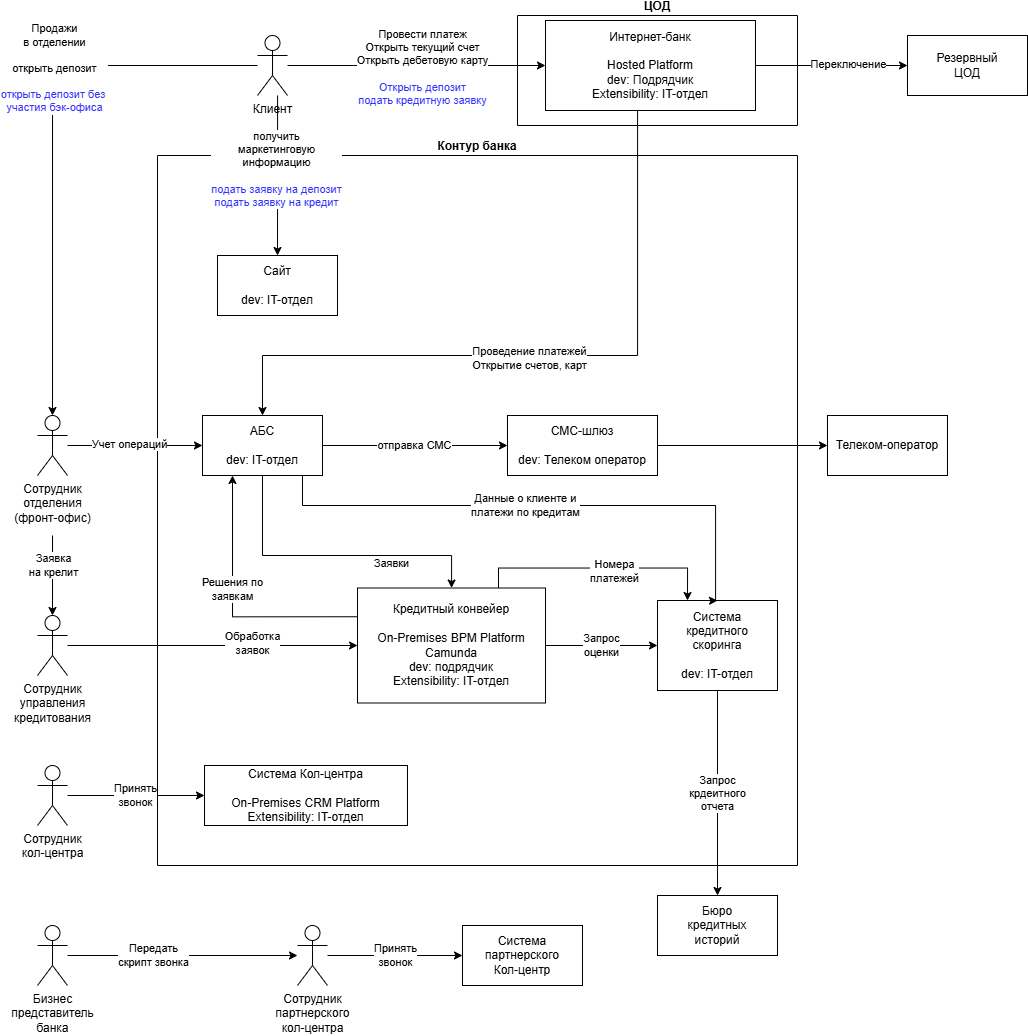

The diagram above was exported from draw.io. Its source (the exported page's mxGraphModel, read from the mxfile embedded in the PNG):
<mxGraphModel dx="1341" dy="2098" grid="1" gridSize="10" guides="1" tooltips="1" connect="1" arrows="1" fold="1" page="1" pageScale="1" pageWidth="827" pageHeight="1169" math="0" shadow="0">
  <root>
    <mxCell id="0" />
    <mxCell id="1" parent="0" />
    <mxCell id="sM1xXbEZCuo429Z1Tlu--53" parent="1" style="swimlane;startSize=0;verticalAlign=bottom;" value="ЦОД" vertex="1">
      <mxGeometry height="110" width="280" x="560" y="-60" as="geometry" />
    </mxCell>
    <mxCell id="sM1xXbEZCuo429Z1Tlu--2" parent="sM1xXbEZCuo429Z1Tlu--53" style="rounded=0;whiteSpace=wrap;html=1;" value="Интернет-банк&lt;br&gt;&lt;br&gt;Hosted Platform&lt;br&gt;dev: Подрядчик&lt;br&gt;Extensibility: IT-отдел" vertex="1">
      <mxGeometry height="90" width="210" x="28" y="5" as="geometry" />
    </mxCell>
    <mxCell id="sM1xXbEZCuo429Z1Tlu--51" parent="1" style="swimlane;startSize=0;labelPosition=center;verticalLabelPosition=top;align=center;verticalAlign=bottom;" value="Контур банка" vertex="1">
      <mxGeometry height="710" width="640" x="200" y="80" as="geometry" />
    </mxCell>
    <mxCell id="sM1xXbEZCuo429Z1Tlu--1" parent="sM1xXbEZCuo429Z1Tlu--51" style="rounded=0;whiteSpace=wrap;html=1;" value="Сайт&lt;br&gt;&lt;br&gt;dev: IT-отдел" vertex="1">
      <mxGeometry height="60" width="120" x="60" y="100" as="geometry" />
    </mxCell>
    <mxCell id="sM1xXbEZCuo429Z1Tlu--32" parent="sM1xXbEZCuo429Z1Tlu--51" style="rounded=0;whiteSpace=wrap;html=1;" value="СМС-шлюз&lt;br&gt;&lt;br&gt;dev: Телеком оператор" vertex="1">
      <mxGeometry height="60" width="150" x="350" y="260" as="geometry" />
    </mxCell>
    <mxCell id="yUdzHL4egfT9JHROlGoU-4" edge="1" parent="sM1xXbEZCuo429Z1Tlu--51" source="sM1xXbEZCuo429Z1Tlu--35" style="edgeStyle=orthogonalEdgeStyle;rounded=0;orthogonalLoop=1;jettySize=auto;html=1;exitX=0.75;exitY=0;exitDx=0;exitDy=0;entryX=0.25;entryY=0;entryDx=0;entryDy=0;" target="sM1xXbEZCuo429Z1Tlu--36">
      <mxGeometry relative="1" as="geometry" />
    </mxCell>
    <mxCell id="yUdzHL4egfT9JHROlGoU-5" connectable="0" parent="yUdzHL4egfT9JHROlGoU-4" style="edgeLabel;html=1;align=center;verticalAlign=middle;resizable=0;points=[];" value="Номера&lt;br&gt;платежей" vertex="1">
      <mxGeometry relative="1" x="0.1232" y="-3" as="geometry">
        <mxPoint x="-1" as="offset" />
      </mxGeometry>
    </mxCell>
    <mxCell id="sM1xXbEZCuo429Z1Tlu--35" parent="sM1xXbEZCuo429Z1Tlu--51" style="rounded=0;whiteSpace=wrap;html=1;" value="Кредитный конвейер&lt;br&gt;&lt;br&gt;On-Premises BPM&amp;nbsp;Platform &lt;br&gt;Camunda&lt;br&gt;dev: подрядчик&lt;br&gt;Extensibility: IT-отдел" vertex="1">
      <mxGeometry height="115" width="188" x="200" y="432.5" as="geometry" />
    </mxCell>
    <mxCell id="sM1xXbEZCuo429Z1Tlu--15" parent="sM1xXbEZCuo429Z1Tlu--51" style="rounded=0;whiteSpace=wrap;html=1;" value="Система Кол-центра&lt;br&gt;&lt;br&gt;On-Premises CRM Platform&lt;br&gt;Extensibility: IT-отдел" vertex="1">
      <mxGeometry height="60" width="203" x="47" y="610" as="geometry" />
    </mxCell>
    <mxCell id="sM1xXbEZCuo429Z1Tlu--37" edge="1" parent="sM1xXbEZCuo429Z1Tlu--51" source="sM1xXbEZCuo429Z1Tlu--35" style="edgeStyle=orthogonalEdgeStyle;rounded=0;orthogonalLoop=1;jettySize=auto;html=1;entryX=0;entryY=0.5;entryDx=0;entryDy=0;" target="sM1xXbEZCuo429Z1Tlu--36" value="Запрос&lt;br&gt;оценки">
      <mxGeometry relative="1" as="geometry" />
    </mxCell>
    <mxCell id="sM1xXbEZCuo429Z1Tlu--36" parent="sM1xXbEZCuo429Z1Tlu--51" style="rounded=0;whiteSpace=wrap;html=1;" value="Система&lt;br&gt;кредитного&lt;br&gt;скоринга&lt;br&gt;&lt;br&gt;dev: IT-отдел" vertex="1">
      <mxGeometry height="90" width="120" x="500" y="445" as="geometry" />
    </mxCell>
    <mxCell id="sM1xXbEZCuo429Z1Tlu--46" parent="sM1xXbEZCuo429Z1Tlu--51" style="rounded=0;whiteSpace=wrap;html=1;" value="Бюро&lt;br&gt;кредитных&lt;br&gt;историй" vertex="1">
      <mxGeometry height="60" width="120" x="500" y="740" as="geometry" />
    </mxCell>
    <mxCell id="sM1xXbEZCuo429Z1Tlu--47" edge="1" parent="sM1xXbEZCuo429Z1Tlu--51" source="sM1xXbEZCuo429Z1Tlu--36" style="edgeStyle=orthogonalEdgeStyle;rounded=0;orthogonalLoop=1;jettySize=auto;html=1;entryX=0.5;entryY=0;entryDx=0;entryDy=0;" target="sM1xXbEZCuo429Z1Tlu--46" value="Запрос&lt;br&gt;крдеитного&lt;br&gt;отчета">
      <mxGeometry relative="1" as="geometry" />
    </mxCell>
    <mxCell id="yUdzHL4egfT9JHROlGoU-2" edge="1" parent="sM1xXbEZCuo429Z1Tlu--51" source="sM1xXbEZCuo429Z1Tlu--9" style="edgeStyle=orthogonalEdgeStyle;rounded=0;orthogonalLoop=1;jettySize=auto;html=1;" target="sM1xXbEZCuo429Z1Tlu--35">
      <mxGeometry relative="1" as="geometry">
        <Array as="points">
          <mxPoint x="105" y="400" />
          <mxPoint x="294" y="400" />
        </Array>
      </mxGeometry>
    </mxCell>
    <mxCell id="yUdzHL4egfT9JHROlGoU-3" connectable="0" parent="yUdzHL4egfT9JHROlGoU-2" style="edgeLabel;html=1;align=center;verticalAlign=middle;resizable=0;points=[];" value="Заявки" vertex="1">
      <mxGeometry relative="1" x="0.3786" y="-7" as="geometry">
        <mxPoint as="offset" />
      </mxGeometry>
    </mxCell>
    <mxCell id="sM1xXbEZCuo429Z1Tlu--48" edge="1" parent="sM1xXbEZCuo429Z1Tlu--51" style="edgeStyle=orthogonalEdgeStyle;rounded=0;orthogonalLoop=1;jettySize=auto;html=1;entryX=0.5;entryY=0;entryDx=0;entryDy=0;exitX=0.5;exitY=1;exitDx=0;exitDy=0;" target="sM1xXbEZCuo429Z1Tlu--36" value="Данные&amp;nbsp;&lt;span style=&quot;background-color: light-dark(#ffffff, var(--ge-dark-color, #121212)); color: light-dark(rgb(0, 0, 0), rgb(255, 255, 255));&quot;&gt;о клиенте и&lt;br&gt;платежи по кредитам&lt;/span&gt;">
      <mxGeometry relative="1" as="geometry">
        <Array as="points">
          <mxPoint x="145" y="320" />
          <mxPoint x="145" y="350" />
          <mxPoint x="558" y="350" />
          <mxPoint x="558" y="445" />
        </Array>
        <mxPoint x="110" y="320" as="sourcePoint" />
        <mxPoint x="557.5600000000002" y="461.5" as="targetPoint" />
      </mxGeometry>
    </mxCell>
    <mxCell id="sM1xXbEZCuo429Z1Tlu--13" edge="1" parent="1" source="sM1xXbEZCuo429Z1Tlu--2" style="edgeStyle=orthogonalEdgeStyle;rounded=0;orthogonalLoop=1;jettySize=auto;html=1;entryX=0.5;entryY=0;entryDx=0;entryDy=0;" target="sM1xXbEZCuo429Z1Tlu--9">
      <mxGeometry relative="1" as="geometry">
        <Array as="points">
          <mxPoint x="680" y="280" />
          <mxPoint x="305" y="280" />
        </Array>
      </mxGeometry>
    </mxCell>
    <mxCell id="sM1xXbEZCuo429Z1Tlu--14" connectable="0" parent="sM1xXbEZCuo429Z1Tlu--13" style="edgeLabel;html=1;align=center;verticalAlign=middle;resizable=0;points=[];" value="Проведение платежей&lt;br&gt;Открытие счетов, карт" vertex="1">
      <mxGeometry relative="1" x="0.0383" y="2" as="geometry">
        <mxPoint as="offset" />
      </mxGeometry>
    </mxCell>
    <mxCell id="sM1xXbEZCuo429Z1Tlu--30" edge="1" parent="1" source="sM1xXbEZCuo429Z1Tlu--2" style="edgeStyle=orthogonalEdgeStyle;rounded=0;orthogonalLoop=1;jettySize=auto;html=1;entryX=0;entryY=0.5;entryDx=0;entryDy=0;" target="sM1xXbEZCuo429Z1Tlu--29">
      <mxGeometry relative="1" as="geometry" />
    </mxCell>
    <mxCell id="sM1xXbEZCuo429Z1Tlu--31" connectable="0" parent="sM1xXbEZCuo429Z1Tlu--30" style="edgeLabel;html=1;align=center;verticalAlign=middle;resizable=0;points=[];" value="Переключение" vertex="1">
      <mxGeometry relative="1" x="0.2174" y="3" as="geometry">
        <mxPoint y="1" as="offset" />
      </mxGeometry>
    </mxCell>
    <mxCell id="sM1xXbEZCuo429Z1Tlu--6" edge="1" parent="1" source="sM1xXbEZCuo429Z1Tlu--3" style="edgeStyle=orthogonalEdgeStyle;rounded=0;orthogonalLoop=1;jettySize=auto;html=1;entryX=0;entryY=0.5;entryDx=0;entryDy=0;" target="sM1xXbEZCuo429Z1Tlu--2">
      <mxGeometry relative="1" as="geometry" />
    </mxCell>
    <mxCell id="sM1xXbEZCuo429Z1Tlu--8" connectable="0" parent="sM1xXbEZCuo429Z1Tlu--6" style="edgeLabel;html=1;align=center;verticalAlign=middle;resizable=0;points=[];" value="Провести платеж&lt;br&gt;Открыть текущий счет&lt;br&gt;Открыть дебетовую карту&lt;br&gt;&lt;br&gt;&lt;font style=&quot;color: rgb(51, 51, 255);&quot;&gt;Открыть депозит&lt;br&gt;подать кредитную заявку&lt;/font&gt;" vertex="1">
      <mxGeometry relative="1" x="0.04" y="-1" as="geometry">
        <mxPoint as="offset" />
      </mxGeometry>
    </mxCell>
    <mxCell id="sM1xXbEZCuo429Z1Tlu--25" edge="1" parent="1" source="sM1xXbEZCuo429Z1Tlu--3" style="edgeStyle=orthogonalEdgeStyle;rounded=0;orthogonalLoop=1;jettySize=auto;html=1;entryX=0.5;entryY=0;entryDx=0;entryDy=0;" target="sM1xXbEZCuo429Z1Tlu--1">
      <mxGeometry relative="1" as="geometry">
        <Array as="points">
          <mxPoint x="320" y="120" />
          <mxPoint x="320" y="120" />
        </Array>
      </mxGeometry>
    </mxCell>
    <mxCell id="sM1xXbEZCuo429Z1Tlu--26" connectable="0" parent="sM1xXbEZCuo429Z1Tlu--25" style="edgeLabel;html=1;align=center;verticalAlign=middle;resizable=0;points=[];" value="получить&lt;br&gt;маркетинговую&lt;br&gt;информацию&lt;br&gt;&lt;br&gt;&lt;font style=&quot;color: rgb(51, 51, 255);&quot;&gt;подать заявку на депозит&lt;br&gt;подать заявку на кредит&lt;/font&gt;" vertex="1">
      <mxGeometry relative="1" x="-0.0781" y="-2" as="geometry">
        <mxPoint as="offset" />
      </mxGeometry>
    </mxCell>
    <mxCell id="sM1xXbEZCuo429Z1Tlu--27" edge="1" parent="1" source="sM1xXbEZCuo429Z1Tlu--3" style="edgeStyle=orthogonalEdgeStyle;rounded=0;orthogonalLoop=1;jettySize=auto;html=1;entryX=0.5;entryY=0;entryDx=0;entryDy=0;entryPerimeter=0;" target="sM1xXbEZCuo429Z1Tlu--10">
      <mxGeometry relative="1" as="geometry">
        <mxPoint x="100" y="310" as="targetPoint" />
      </mxGeometry>
    </mxCell>
    <mxCell id="sM1xXbEZCuo429Z1Tlu--28" connectable="0" parent="sM1xXbEZCuo429Z1Tlu--27" style="edgeLabel;html=1;align=center;verticalAlign=middle;resizable=0;points=[];" value="Продажи&lt;br&gt;в отделении&lt;br&gt;&lt;br&gt;&lt;font style=&quot;color: rgb(0, 0, 0);&quot;&gt;открыть депозит&lt;br&gt;&lt;br&gt;&lt;/font&gt;&lt;div&gt;&lt;font style=&quot;color: rgb(51, 51, 255);&quot;&gt;открыть депозит без&amp;nbsp;&lt;br&gt;участия бэк-офиса&lt;/font&gt;&lt;/div&gt;" vertex="1">
      <mxGeometry relative="1" x="-0.2638" y="2" as="geometry">
        <mxPoint as="offset" />
      </mxGeometry>
    </mxCell>
    <mxCell id="sM1xXbEZCuo429Z1Tlu--3" parent="1" style="shape=umlActor;verticalLabelPosition=bottom;verticalAlign=top;html=1;outlineConnect=0;" value="Клиент" vertex="1">
      <mxGeometry height="60" width="30" x="300" y="-40" as="geometry" />
    </mxCell>
    <mxCell id="yUdzHL4egfT9JHROlGoU-1" edge="1" parent="1" source="sM1xXbEZCuo429Z1Tlu--9" style="edgeStyle=orthogonalEdgeStyle;rounded=0;orthogonalLoop=1;jettySize=auto;html=1;entryX=0;entryY=0.5;entryDx=0;entryDy=0;" target="sM1xXbEZCuo429Z1Tlu--32" value="отправка СМС">
      <mxGeometry relative="1" as="geometry" />
    </mxCell>
    <mxCell id="sM1xXbEZCuo429Z1Tlu--9" parent="1" style="rounded=0;whiteSpace=wrap;html=1;" value="АБС&lt;br&gt;&lt;br&gt;dev: IT-отдел" vertex="1">
      <mxGeometry height="60" width="120" x="245" y="340" as="geometry" />
    </mxCell>
    <mxCell id="sM1xXbEZCuo429Z1Tlu--11" edge="1" parent="1" source="sM1xXbEZCuo429Z1Tlu--10" style="edgeStyle=orthogonalEdgeStyle;rounded=0;orthogonalLoop=1;jettySize=auto;html=1;" target="sM1xXbEZCuo429Z1Tlu--9">
      <mxGeometry relative="1" as="geometry" />
    </mxCell>
    <mxCell id="sM1xXbEZCuo429Z1Tlu--12" connectable="0" parent="sM1xXbEZCuo429Z1Tlu--11" style="edgeLabel;html=1;align=center;verticalAlign=middle;resizable=0;points=[];" value="Учет операций" vertex="1">
      <mxGeometry relative="1" x="-0.0815" y="2" as="geometry">
        <mxPoint as="offset" />
      </mxGeometry>
    </mxCell>
    <mxCell id="sM1xXbEZCuo429Z1Tlu--44" edge="1" parent="1" style="edgeStyle=orthogonalEdgeStyle;rounded=0;orthogonalLoop=1;jettySize=auto;html=1;entryX=0.5;entryY=0;entryDx=0;entryDy=0;entryPerimeter=0;" target="sM1xXbEZCuo429Z1Tlu--38">
      <mxGeometry relative="1" as="geometry">
        <Array as="points" />
        <mxPoint x="95" y="460" as="sourcePoint" />
        <mxPoint x="445" y="580" as="targetPoint" />
      </mxGeometry>
    </mxCell>
    <mxCell id="sM1xXbEZCuo429Z1Tlu--45" connectable="0" parent="sM1xXbEZCuo429Z1Tlu--44" style="edgeLabel;html=1;align=center;verticalAlign=middle;resizable=0;points=[];" value="Заявка&lt;br&gt;на крелит" vertex="1">
      <mxGeometry relative="1" x="0.0376" y="-3" as="geometry">
        <mxPoint x="3" y="-12" as="offset" />
      </mxGeometry>
    </mxCell>
    <mxCell id="sM1xXbEZCuo429Z1Tlu--10" parent="1" style="shape=umlActor;verticalLabelPosition=bottom;verticalAlign=top;html=1;outlineConnect=0;" value="Сотрудник&lt;br&gt;отделения&lt;br&gt;(фронт-офис)" vertex="1">
      <mxGeometry height="60" width="30" x="80" y="340" as="geometry" />
    </mxCell>
    <mxCell id="sM1xXbEZCuo429Z1Tlu--17" edge="1" parent="1" source="sM1xXbEZCuo429Z1Tlu--16" style="edgeStyle=orthogonalEdgeStyle;rounded=0;orthogonalLoop=1;jettySize=auto;html=1;entryX=0;entryY=0.5;entryDx=0;entryDy=0;" target="sM1xXbEZCuo429Z1Tlu--15" value="Принять&lt;br&gt;звонок">
      <mxGeometry relative="1" as="geometry" />
    </mxCell>
    <mxCell id="sM1xXbEZCuo429Z1Tlu--16" parent="1" style="shape=umlActor;verticalLabelPosition=bottom;verticalAlign=top;html=1;outlineConnect=0;" value="Сотрудник&lt;br&gt;кол-центра" vertex="1">
      <mxGeometry height="60" width="30" x="80" y="690" as="geometry" />
    </mxCell>
    <mxCell id="sM1xXbEZCuo429Z1Tlu--18" parent="1" style="rounded=0;whiteSpace=wrap;html=1;" value="Система&lt;br&gt;партнерского&lt;br&gt;Кол-центр" vertex="1">
      <mxGeometry height="60" width="120" x="505" y="850" as="geometry" />
    </mxCell>
    <mxCell id="sM1xXbEZCuo429Z1Tlu--19" edge="1" parent="1" source="sM1xXbEZCuo429Z1Tlu--20" style="edgeStyle=orthogonalEdgeStyle;rounded=0;orthogonalLoop=1;jettySize=auto;html=1;entryX=0;entryY=0.5;entryDx=0;entryDy=0;" target="sM1xXbEZCuo429Z1Tlu--18" value="Принять&lt;br&gt;звонок">
      <mxGeometry relative="1" as="geometry" />
    </mxCell>
    <mxCell id="sM1xXbEZCuo429Z1Tlu--20" parent="1" style="shape=umlActor;verticalLabelPosition=bottom;verticalAlign=top;html=1;outlineConnect=0;" value="Сотрудник&lt;br&gt;партнерского&lt;br&gt;кол-центра" vertex="1">
      <mxGeometry height="60" width="30" x="340" y="850" as="geometry" />
    </mxCell>
    <mxCell id="sM1xXbEZCuo429Z1Tlu--22" edge="1" parent="1" source="sM1xXbEZCuo429Z1Tlu--21" style="edgeStyle=orthogonalEdgeStyle;rounded=0;orthogonalLoop=1;jettySize=auto;html=1;" target="sM1xXbEZCuo429Z1Tlu--20">
      <mxGeometry relative="1" as="geometry">
        <mxPoint x="280" y="880" as="targetPoint" />
      </mxGeometry>
    </mxCell>
    <mxCell id="sM1xXbEZCuo429Z1Tlu--23" connectable="0" parent="sM1xXbEZCuo429Z1Tlu--22" style="edgeLabel;html=1;align=center;verticalAlign=middle;resizable=0;points=[];" value="Передать&lt;br&gt;скрипт звонка" vertex="1">
      <mxGeometry relative="1" x="-0.2636" y="2" as="geometry">
        <mxPoint y="1" as="offset" />
      </mxGeometry>
    </mxCell>
    <mxCell id="sM1xXbEZCuo429Z1Tlu--21" parent="1" style="shape=umlActor;verticalLabelPosition=bottom;verticalAlign=top;html=1;outlineConnect=0;" value="Бизнес&lt;br&gt;представитель&lt;br&gt;банка" vertex="1">
      <mxGeometry height="60" width="30" x="80" y="850" as="geometry" />
    </mxCell>
    <mxCell id="sM1xXbEZCuo429Z1Tlu--34" edge="1" parent="1" source="sM1xXbEZCuo429Z1Tlu--32" style="edgeStyle=orthogonalEdgeStyle;rounded=0;orthogonalLoop=1;jettySize=auto;html=1;exitX=1;exitY=0.5;exitDx=0;exitDy=0;" target="sM1xXbEZCuo429Z1Tlu--33">
      <mxGeometry relative="1" as="geometry" />
    </mxCell>
    <mxCell id="sM1xXbEZCuo429Z1Tlu--33" parent="1" style="rounded=0;whiteSpace=wrap;html=1;" value="Телеком-оператор" vertex="1">
      <mxGeometry height="60" width="120" x="870" y="340" as="geometry" />
    </mxCell>
    <mxCell id="sM1xXbEZCuo429Z1Tlu--40" edge="1" parent="1" source="sM1xXbEZCuo429Z1Tlu--38" style="edgeStyle=orthogonalEdgeStyle;rounded=0;orthogonalLoop=1;jettySize=auto;html=1;entryX=0;entryY=0.5;entryDx=0;entryDy=0;" target="sM1xXbEZCuo429Z1Tlu--35">
      <mxGeometry relative="1" as="geometry" />
    </mxCell>
    <mxCell id="sM1xXbEZCuo429Z1Tlu--42" connectable="0" parent="sM1xXbEZCuo429Z1Tlu--40" style="edgeLabel;html=1;align=center;verticalAlign=middle;resizable=0;points=[];" value="Обработка&lt;br&gt;заявок" vertex="1">
      <mxGeometry relative="1" x="0.2703" y="3" as="geometry">
        <mxPoint as="offset" />
      </mxGeometry>
    </mxCell>
    <mxCell id="sM1xXbEZCuo429Z1Tlu--38" parent="1" style="shape=umlActor;verticalLabelPosition=bottom;verticalAlign=top;html=1;outlineConnect=0;" value="Сотрудник&lt;br&gt;управления&lt;br&gt;кредитования" vertex="1">
      <mxGeometry height="60" width="30" x="80" y="540" as="geometry" />
    </mxCell>
    <mxCell id="sM1xXbEZCuo429Z1Tlu--29" parent="1" style="rounded=0;whiteSpace=wrap;html=1;" value="Резервный&lt;br&gt;ЦОД" vertex="1">
      <mxGeometry height="60" width="120" x="950" y="-40" as="geometry" />
    </mxCell>
    <mxCell id="yUdzHL4egfT9JHROlGoU-6" edge="1" parent="1" source="sM1xXbEZCuo429Z1Tlu--35" style="edgeStyle=orthogonalEdgeStyle;rounded=0;orthogonalLoop=1;jettySize=auto;html=1;exitX=0;exitY=0.25;exitDx=0;exitDy=0;entryX=0.25;entryY=1;entryDx=0;entryDy=0;" target="sM1xXbEZCuo429Z1Tlu--9">
      <mxGeometry relative="1" as="geometry" />
    </mxCell>
    <mxCell id="yUdzHL4egfT9JHROlGoU-7" connectable="0" parent="yUdzHL4egfT9JHROlGoU-6" style="edgeLabel;html=1;align=center;verticalAlign=middle;resizable=0;points=[];" value="Решения по&lt;br&gt;заявкам" vertex="1">
      <mxGeometry relative="1" x="0.1465" y="1" as="geometry">
        <mxPoint as="offset" />
      </mxGeometry>
    </mxCell>
  </root>
</mxGraphModel>